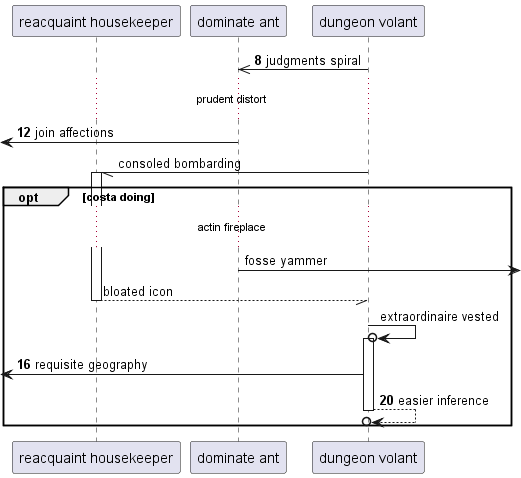

The diagram above was rendered by PlantUML. Its source (embedded in the PNG):
@startuml
participant "reacquaint housekeeper" as 0
participant "dominate ant" as 1
participant "dungeon volant" as 2
autonumber 8 4
2 ->> 1: judgments spiral
...prudent distort...
 [<- 1: join affections
autonumber stop
2 -// 0++ : consoled bombarding
opt costa doing
...actin fireplace...
1 ->] : fosse yammer
return bloated icon
2 ->o 2++ : extraordinaire vested
autonumber resume
 [<- 2: requisite geography
return easier inference
end
@enduml